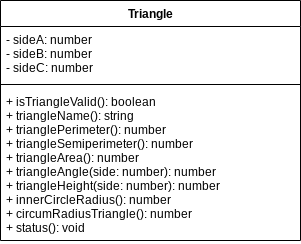

The diagram above was exported from draw.io. Its source (the exported page's mxGraphModel, read from the mxfile embedded in the PNG):
<mxGraphModel dx="754" dy="701" grid="1" gridSize="10" guides="1" tooltips="1" connect="1" arrows="1" fold="1" page="1" pageScale="1" pageWidth="827" pageHeight="1169" math="0" shadow="0">
  <root>
    <mxCell id="0" />
    <mxCell id="1" parent="0" />
    <mxCell id="2" value="Triangle" style="swimlane;fontStyle=1;align=center;verticalAlign=top;childLayout=stackLayout;horizontal=1;startSize=26;horizontalStack=0;resizeParent=1;resizeParentMax=0;resizeLast=0;collapsible=1;marginBottom=0;" parent="1" vertex="1">
      <mxGeometry x="220" y="230" width="300" height="240" as="geometry" />
    </mxCell>
    <mxCell id="3" value="- sideA: number&#10;- sideB: number&#10;- sideC: number" style="text;strokeColor=none;fillColor=none;align=left;verticalAlign=top;spacingLeft=4;spacingRight=4;overflow=hidden;rotatable=0;points=[[0,0.5],[1,0.5]];portConstraint=eastwest;" parent="2" vertex="1">
      <mxGeometry y="26" width="300" height="54" as="geometry" />
    </mxCell>
    <mxCell id="4" value="" style="line;strokeWidth=1;fillColor=none;align=left;verticalAlign=middle;spacingTop=-1;spacingLeft=3;spacingRight=3;rotatable=0;labelPosition=right;points=[];portConstraint=eastwest;" parent="2" vertex="1">
      <mxGeometry y="80" width="300" height="8" as="geometry" />
    </mxCell>
    <mxCell id="5" value="+ isTriangleValid(): boolean&#10;+ triangleName(): string&#10;+ trianglePerimeter(): number&#10;+ triangleSemiperimeter(): number&#10;+ triangleArea(): number&#10;+ triangleAngle(side: number): number&#10;+ triangleHeight(side: number): number&#10;+ innerCircleRadius(): number&#10;+ circumRadiusTriangle(): number&#10;+ status(): void " style="text;strokeColor=none;fillColor=none;align=left;verticalAlign=top;spacingLeft=4;spacingRight=4;overflow=hidden;rotatable=0;points=[[0,0.5],[1,0.5]];portConstraint=eastwest;" parent="2" vertex="1">
      <mxGeometry y="88" width="300" height="152" as="geometry" />
    </mxCell>
  </root>
</mxGraphModel>